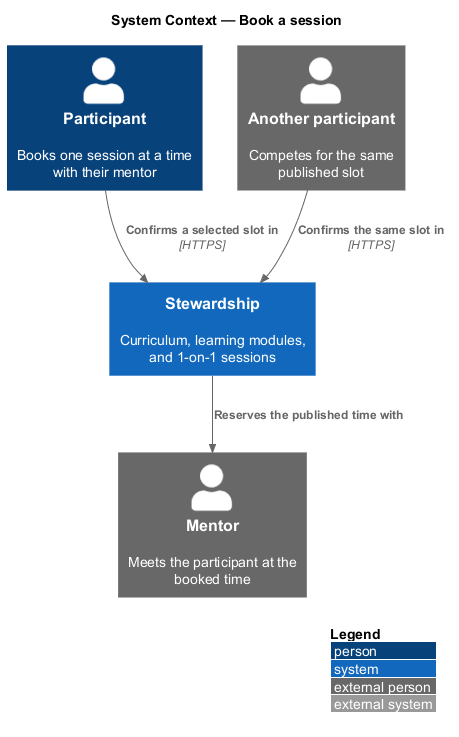

The diagram above was rendered by PlantUML. Its source (embedded in the PNG):
@startuml
!include <C4/C4_Context>
LAYOUT_WITH_LEGEND()
title System Context — Book a session

Person(participant, "Participant", "Books one session at a time with their mentor")
Person_Ext(other, "Another participant", "Competes for the same published slot")
Person_Ext(mentor, "Mentor", "Meets the participant at the booked time")
System(stewardship, "Stewardship", "Curriculum, learning modules, and 1-on-1 sessions")

Rel(participant, stewardship, "Confirms a selected slot in", "HTTPS")
Rel(other, stewardship, "Confirms the same slot in", "HTTPS")
Rel(stewardship, mentor, "Reserves the published time with")
@enduml